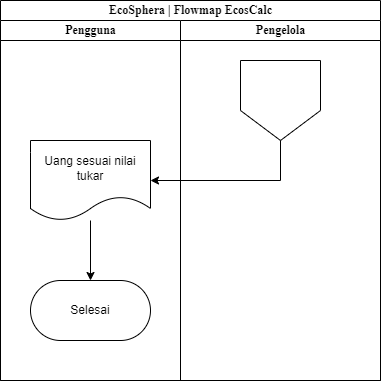

The diagram above was exported from draw.io. Its source (the exported page's mxGraphModel, read from the mxfile embedded in the PNG):
<mxGraphModel dx="1736" dy="1090" grid="1" gridSize="10" guides="1" tooltips="1" connect="1" arrows="1" fold="1" page="1" pageScale="1" pageWidth="1654" pageHeight="1169" background="none" math="0" shadow="0">
  <root>
    <mxCell id="0" />
    <mxCell id="1" parent="0" />
    <mxCell id="MPbrn-YhLyrJZRtlpMx9-92" value="&lt;font style=&quot;font-size: 12px;&quot;&gt;EcoSphera | Flowmap EcosCalc&lt;/font&gt;" style="swimlane;html=1;childLayout=stackLayout;startSize=20;rounded=0;shadow=0;labelBackgroundColor=none;strokeWidth=1;fontFamily=Times New Roman;fontSize=8;align=center;" vertex="1" parent="1">
      <mxGeometry x="1040" y="40" width="380" height="380" as="geometry" />
    </mxCell>
    <mxCell id="MPbrn-YhLyrJZRtlpMx9-93" value="Pengguna" style="swimlane;html=1;startSize=20;fontFamily=Times New Roman;" vertex="1" parent="MPbrn-YhLyrJZRtlpMx9-92">
      <mxGeometry y="20" width="180" height="360" as="geometry" />
    </mxCell>
    <mxCell id="MPbrn-YhLyrJZRtlpMx9-99" style="edgeStyle=orthogonalEdgeStyle;rounded=0;orthogonalLoop=1;jettySize=auto;html=1;entryX=0.5;entryY=0;entryDx=0;entryDy=0;" edge="1" parent="MPbrn-YhLyrJZRtlpMx9-93" source="MPbrn-YhLyrJZRtlpMx9-100" target="MPbrn-YhLyrJZRtlpMx9-101">
      <mxGeometry relative="1" as="geometry" />
    </mxCell>
    <mxCell id="MPbrn-YhLyrJZRtlpMx9-100" value="Uang sesuai nilai tukar" style="shape=document;whiteSpace=wrap;html=1;boundedLbl=1;" vertex="1" parent="MPbrn-YhLyrJZRtlpMx9-93">
      <mxGeometry x="30" y="120" width="120" height="80" as="geometry" />
    </mxCell>
    <mxCell id="MPbrn-YhLyrJZRtlpMx9-101" value="Selesai" style="rounded=1;whiteSpace=wrap;html=1;arcSize=50;" vertex="1" parent="MPbrn-YhLyrJZRtlpMx9-93">
      <mxGeometry x="30" y="260" width="120" height="60" as="geometry" />
    </mxCell>
    <mxCell id="MPbrn-YhLyrJZRtlpMx9-102" value="Pengelola" style="swimlane;html=1;startSize=20;fontFamily=Times New Roman;" vertex="1" parent="MPbrn-YhLyrJZRtlpMx9-92">
      <mxGeometry x="180" y="20" width="200" height="360" as="geometry" />
    </mxCell>
    <mxCell id="MPbrn-YhLyrJZRtlpMx9-114" value="" style="shape=offPageConnector;whiteSpace=wrap;html=1;" vertex="1" parent="MPbrn-YhLyrJZRtlpMx9-102">
      <mxGeometry x="60" y="40" width="80" height="80" as="geometry" />
    </mxCell>
    <mxCell id="MPbrn-YhLyrJZRtlpMx9-115" style="edgeStyle=orthogonalEdgeStyle;rounded=0;orthogonalLoop=1;jettySize=auto;html=1;entryX=1;entryY=0.5;entryDx=0;entryDy=0;" edge="1" parent="MPbrn-YhLyrJZRtlpMx9-92" source="MPbrn-YhLyrJZRtlpMx9-114" target="MPbrn-YhLyrJZRtlpMx9-100">
      <mxGeometry relative="1" as="geometry">
        <Array as="points">
          <mxPoint x="280" y="180" />
        </Array>
      </mxGeometry>
    </mxCell>
  </root>
</mxGraphModel>